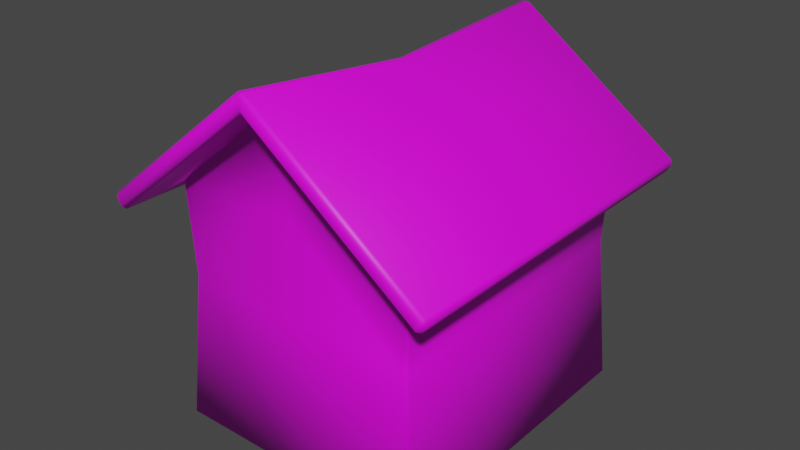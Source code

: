 # Source: house_01.blend  (saved by Blender 3.2.14; exported with 4.5.12 LTS)
import bpy
from mathutils import Matrix  # noqa: F401  (used for matrix-valued properties, if any)

bpy.ops.wm.read_factory_settings(use_empty=True)
scene = bpy.context.scene
scene.name = 'Scene'

# ---- collections
col_collection = bpy.data.collections.new('Collection'); scene.collection.children.link(col_collection)
col_collection_1 = bpy.data.collections.new('Collection')  # instanced only; not linked into the scene

# ---- images (referenced by path relative to the original .blend; pixels are not part of the script)
import os
ASSET_DIR = os.environ.get("B2B_ASSET_DIR", "")  # directory of the original .blend (textures are referenced by path, not embedded)
HERE = os.path.dirname(os.path.abspath(__file__))  # packed textures are extracted next to this script under _unpacked/

def load_image(name, relpath, width, height, colorspace="sRGB"):
    """Load a texture the original file referenced (path relative to the .blend, or extracted next to this script)."""
    p = next((c for c in (os.path.join(HERE, relpath), os.path.join(ASSET_DIR, relpath)) if relpath and os.path.exists(c)), "")
    if p:
        img = bpy.data.images.load(p, check_existing=True)
        img.name = name
    else:  # same state as the original file: an image datablock whose file is absent (Cycles renders it pink)
        img = bpy.data.images.new(name, width, height)
        img.source = "FILE"
        img.filepath = "//" + (relpath or name)
    img.colorspace_settings.name = colorspace
    return img
img_house_base_tex_png = load_image('House_Base_Tex.png', 'House_Base_Tex.png', 1024, 1024, 'sRGB')
img_house_roof_tex_png = load_image('House_Roof_Tex.png', 'House_Roof_Tex.png', 1024, 1024, 'sRGB')

# ---- materials (node trees are filled in below, after node groups)
mat_house_base = bpy.data.materials.new('House_Base')
mat_house_base.use_transparent_shadow = False
mat_house_roof = bpy.data.materials.new('House_Roof')
mat_house_roof.use_transparent_shadow = False

# ---- material node trees
mat_house_base.use_nodes = True; mat_house_base.node_tree.nodes.clear()
_N = mat_house_base.node_tree.nodes; _L = mat_house_base.node_tree.links
n0 = _N.new('ShaderNodeOutputMaterial'); n0.name = 'Material Output'; n0.location = (300, 300)
n1 = _N.new('ShaderNodeBsdfPrincipled'); n1.name = 'Principled BSDF'; n1.location = (10, 300)
n1.distribution = 'GGX'
n1.subsurface_method = 'RANDOM_WALK_SKIN'
n1.inputs[3].default_value = 1.45
n1.inputs[27].default_value = (0.0, 0.0, 0.0, 1.0)
n1.inputs[28].default_value = 1.0
n2 = _N.new('ShaderNodeTexImage'); n2.name = 'Image Texture'; n2.location = (-280, 280)
n2.image = img_house_base_tex_png
_L.new(n1.outputs[0], n0.inputs[0])
_L.new(n2.outputs[0], n1.inputs[0])
n0.is_active_output = True
mat_house_roof.use_nodes = True; mat_house_roof.node_tree.nodes.clear()
_N = mat_house_roof.node_tree.nodes; _L = mat_house_roof.node_tree.links
n0 = _N.new('ShaderNodeOutputMaterial'); n0.name = 'Material Output'; n0.location = (300, 300)
n1 = _N.new('ShaderNodeBsdfPrincipled'); n1.name = 'Principled BSDF'; n1.location = (10, 300)
n1.distribution = 'GGX'
n1.subsurface_method = 'RANDOM_WALK_SKIN'
n1.inputs[3].default_value = 1.45
n1.inputs[27].default_value = (0.0, 0.0, 0.0, 1.0)
n1.inputs[28].default_value = 1.0
n2 = _N.new('ShaderNodeTexImage'); n2.name = 'Image Texture'; n2.location = (-280, 280)
n2.image = img_house_roof_tex_png
_L.new(n1.outputs[0], n0.inputs[0])
_L.new(n2.outputs[0], n1.inputs[0])
n0.is_active_output = True

# ---- world
world_world = bpy.data.worlds.new('World'); scene.world = world_world
world_world.use_nodes = True; world_world.node_tree.nodes.clear()
_N = world_world.node_tree.nodes; _L = world_world.node_tree.links
n0 = _N.new('ShaderNodeOutputWorld'); n0.name = 'World Output'; n0.location = (300, 300)
n1 = _N.new('ShaderNodeBackground'); n1.name = 'Background'; n1.location = (10, 300)
n1.inputs[0].default_value = (0.05088, 0.05088, 0.05088, 1.0)
_L.new(n1.outputs[0], n0.inputs[0])
n0.is_active_output = True
world_world.color = (0.05088, 0.05088, 0.05088)
world_world.use_sun_shadow = False
world_world.sun_shadow_jitter_overblur = 0.0

# ---- meshes
me_cube_001 = bpy.data.meshes.new('Cube.001')
me_cube_001.from_pydata([(0.0, 1.142, 2.49), (0.0, -1.085, 2.581), (0.02375, 0.0, 2.549), (-0.02375, 0.0, 2.549), (1.257, 0.0, 1.703), (1.248, 0.0, 1.744), (-1.257, 0.0, 1.703), (-1.248, 0.0, 1.744), (1.182, 0.0, 1.637), (1.223, 0.0, 1.644), (-1.182, 0.0, 1.637), (-1.223, 0.0, 1.644), (-0.9711, -1.136, 0.003789), (-1.0, -1.107, 0.003789), (-0.9486, -1.056, 1.795), (-0.9206, -1.085, 1.814), (-0.967, -1.103, 1.782), (-1.0, 1.164, 0.003789), (-0.9711, 1.193, 0.003789), (-0.9206, 1.142, 1.814), (-0.9486, 1.113, 1.795), (-0.967, 1.16, 1.782), (1.0, -1.107, 0.003789), (0.9711, -1.136, 0.003789), (0.9206, -1.085, 1.814), (0.9486, -1.056, 1.795), (0.967, -1.103, 1.782), (0.9711, 1.193, 0.003789), (1.0, 1.164, 0.003789), (0.9486, 1.113, 1.795), (0.9206, 1.142, 1.814), (0.967, 1.16, 1.782), (-0.918, -1.041, 1.117), (-0.8891, -1.07, 1.117), (-0.918, 1.098, 1.117), (-0.8891, 1.126, 1.117), (0.8891, 1.126, 1.117), (0.918, 1.098, 1.117), (0.918, -1.041, 1.117), (0.8891, -1.07, 1.117), (-1.273, -1.329, 1.613), (-1.231, -1.331, 1.606), (-1.249, -1.358, 1.63), (-1.223, 1.373, 1.644), (-1.2, 1.402, 1.661), (-1.182, 1.375, 1.637), (0.0, 1.375, 2.491), (0.0, 1.402, 2.526), (1.2, 1.402, 1.661), (1.223, 1.373, 1.644), (1.182, 1.375, 1.637), (1.223, -1.316, 1.644), (1.2, -1.345, 1.661), (1.182, -1.318, 1.637), (0.0, -1.373, 2.583), (0.0, -1.399, 2.618), (-1.233, 1.402, 1.719), (-1.257, 1.373, 1.703), (-1.248, 1.373, 1.744), (-1.306, -1.329, 1.672), (-1.283, -1.358, 1.688), (-1.297, -1.329, 1.713), (0.0, 1.402, 2.604), (-0.02375, 1.373, 2.623), (0.02375, 1.373, 2.623), (1.233, 1.402, 1.719), (1.248, 1.373, 1.744), (1.257, 1.373, 1.703), (1.257, -1.316, 1.703), (1.248, -1.316, 1.744), (1.233, -1.345, 1.719), (0.0, -1.399, 2.696), (0.02375, -1.371, 2.714), (-0.02375, -1.371, 2.714), (0.0, 1.193, 0.003789), (0.0, 1.126, 1.117), (0.0, -1.136, 0.003789), (0.0, -1.07, 1.117), (0.0, 1.134, 1.803), (0.0, -1.077, 1.849)], [], [(16, 15, 1, 54, 41), (0, 19, 21, 45, 46), (1, 24, 26, 53, 54), (32, 14, 20, 34), (76, 77, 33, 12), (1, 79, 24), (26, 25, 29, 31, 50, 8, 53), (0, 78, 19), (17, 18, 74, 27, 28, 22, 23, 76, 12, 13), (37, 29, 25, 38), (31, 30, 0, 46, 50), (11, 40, 59, 6), (28, 37, 38, 22), (21, 20, 14, 16, 41, 10, 45), (74, 75, 36, 27), (9, 49, 67, 4), (48, 47, 62, 65), (63, 3, 2, 64), (2, 72, 69, 5), (7, 3, 63, 58), (55, 52, 70, 71), (42, 55, 71, 60), (47, 44, 56, 62), (14, 15, 16), (19, 20, 21), (24, 25, 26), (29, 30, 31), (40, 41, 42), (43, 44, 45), (48, 49, 50), (51, 52, 53), (56, 57, 58), (59, 60, 61), (62, 63, 64), (65, 66, 67), (68, 69, 70), (71, 72, 73), (33, 15, 14, 32), (35, 18, 17, 34), (37, 28, 27, 36), (39, 23, 22, 38), (12, 33, 32, 13), (19, 35, 34, 20), (29, 37, 36, 30), (24, 39, 38, 25), (11, 43, 45, 10), (47, 48, 50, 46), (9, 51, 53, 8), (55, 42, 41, 54), (44, 47, 46, 45), (52, 55, 54, 53), (43, 57, 56, 44), (7, 58, 57, 6), (64, 66, 65, 62), (5, 69, 68, 4), (73, 61, 60, 71), (58, 63, 62, 56), (69, 72, 71, 70), (3, 73, 72, 2), (67, 49, 48, 65), (51, 68, 70, 52), (42, 60, 59, 40), (13, 32, 34, 17), (66, 5, 4, 67), (61, 7, 6, 59), (49, 9, 8, 50), (40, 11, 10, 41), (61, 73, 3, 7), (64, 2, 5, 66), (51, 9, 4, 68), (43, 11, 6, 57), (18, 35, 75, 74), (23, 39, 77, 76), (30, 78, 0), (36, 75, 78, 30), (35, 19, 78, 75), (15, 79, 1), (33, 77, 79, 15), (39, 24, 79, 77)])
me_cube_001.polygons.foreach_set('use_smooth', [True] * 79)
me_cube_001.polygons.foreach_set('material_index', [1, 1, 1, 0, 0, 0, 1, 0, 0, 0, 1, 1, 0, 1, 0, 1, 1, 1, 1, 1, 1, 1, 1, 1, 1, 1, 1, 1, 1, 1, 1, 1, 1, 1, 1, 1, 1, 0, 0, 0, 0, 0, 0, 0, 0, 1, 1, 1, 1, 1, 1, 1, 1, 1, 1, 1, 1, 1, 1, 1, 1, 1, 0, 1, 1, 1, 1, 1, 1, 1, 1, 0, 0, 0, 0, 0, 0, 0, 0])
_uv = me_cube_001.uv_layers.new(name='UVMap')
_uv.uv.foreach_set('vector', [0.8047, 0.03798, 0.8061, 0.04226, 0.8045, 0.128, 0.7838, 0.1279, 0.7883, 0.0143, 0.9628, 0.1285, 0.9643, 0.0462, 0.9657, 0.0422, 0.9814, 0.02407, 0.9797, 0.1285, 0.8045, 0.128, 0.8054, 0.214, 0.8041, 0.2182, 0.7884, 0.2374, 0.7838, 0.1279, 0.8777, 0.4606, 0.9966, 0.4594, 0.9998, 0.8376, 0.8815, 0.836, 0.5382, 0.4491, 0.5388, 0.2549, 0.6935, 0.2564, 0.7067, 0.45, 0.5427, 0.0001664, 0.5406, 0.1274, 0.3804, 0.1304, 0.8041, 0.2182, 0.8076, 0.2166, 0.9617, 0.2143, 0.9653, 0.2159, 0.9814, 0.2347, 0.8828, 0.2355, 0.7884, 0.2374, 0.1867, 0.8554, 0.1841, 0.7283, 0.3554, 0.7264, 0.3346, 0.4126, 0.3281, 0.4165, 0.1741, 0.4017, 0.005129, 0.3999, 0.0001664, 0.3948, 0.02117, 0.004839, 0.02645, 0.0001664, 0.1936, 0.01019, 0.3581, 0.0214, 0.3626, 0.02663, 0.5591, 0.4606, 0.678, 0.4594, 0.6812, 0.8376, 0.5629, 0.836, 0.9653, 0.2159, 0.9638, 0.2116, 0.9628, 0.1285, 0.9797, 0.1285, 0.9814, 0.2347, 0.3138, 0.07053, 0.6799, 0.02923, 0.6736, 0.04619, 0.3225, 0.09001, 0.3629, 0.4573, 0.5591, 0.4606, 0.5629, 0.836, 0.3714, 0.8506, 0.9657, 0.0422, 0.9623, 0.04371, 0.8083, 0.0397, 0.8047, 0.03798, 0.7883, 0.0143, 0.8841, 0.02166, 0.9814, 0.02407, 0.1741, 0.4017, 0.181, 0.6019, 0.01857, 0.6044, 0.005129, 0.3999, 0.6935, 0.9357, 0.3192, 0.9733, 0.3257, 0.9562, 0.6849, 0.9162, 0.3076, 0.9672, 0.1898, 0.641, 0.2044, 0.6346, 0.3172, 0.9509, 0.2109, 0.626, 0.4969, 0.5009, 0.5015, 0.5115, 0.2151, 0.6357, 0.5015, 0.5115, 0.7796, 0.3911, 0.9399, 0.68, 0.6798, 0.9046, 0.3276, 0.1018, 0.4969, 0.5009, 0.2109, 0.626, 0.05824, 0.3347, 0.7994, 0.3771, 0.9675, 0.681, 0.9491, 0.6771, 0.7858, 0.3829, 0.6916, 0.03529, 0.7994, 0.3771, 0.7858, 0.3829, 0.6819, 0.05153, 0.1898, 0.641, 0.03079, 0.3338, 0.04904, 0.3376, 0.2044, 0.6346, 0.8083, 0.0397, 0.8061, 0.04226, 0.8047, 0.03798, 0.9643, 0.0462, 0.9623, 0.04371, 0.9657, 0.0422, 0.8054, 0.214, 0.8076, 0.2166, 0.8041, 0.2182, 0.9617, 0.2143, 0.9638, 0.2116, 0.9653, 0.2159, 0.6799, 0.02923, 0.6955, 0.01514, 0.6916, 0.03529, 0.03403, 0.3213, 0.03079, 0.3338, 0.01399, 0.3237, 0.3076, 0.9672, 0.3192, 0.9733, 0.3036, 0.9866, 0.9642, 0.6936, 0.9675, 0.681, 0.9844, 0.6913, 0.04904, 0.3376, 0.05082, 0.3279, 0.05824, 0.3347, 0.6736, 0.04619, 0.6819, 0.05153, 0.6735, 0.05626, 0.2044, 0.6346, 0.2109, 0.626, 0.2151, 0.6357, 0.3172, 0.9509, 0.3256, 0.946, 0.3257, 0.9562, 0.9474, 0.6869, 0.9399, 0.68, 0.9491, 0.6771, 0.7858, 0.3829, 0.7796, 0.3911, 0.7757, 0.3818, 0.8777, 0.4535, 0.9998, 0.4522, 0.9966, 0.4594, 0.8777, 0.4606, 0.3453, 0.5967, 0.3281, 0.4165, 0.3346, 0.4126, 0.3529, 0.5961, 0.5591, 0.4606, 0.3629, 0.4573, 0.3631, 0.4503, 0.5591, 0.4535, 0.3817, 0.2534, 0.3701, 0.45, 0.3629, 0.4496, 0.3745, 0.2532, 0.6817, 0.4503, 0.8777, 0.4535, 0.8777, 0.4606, 0.6816, 0.4573, 0.3554, 0.7264, 0.3453, 0.5967, 0.3529, 0.5961, 0.3626, 0.7223, 0.678, 0.4594, 0.5591, 0.4606, 0.5591, 0.4535, 0.6812, 0.4522, 0.3804, 0.1304, 0.3817, 0.2534, 0.3745, 0.2532, 0.3734, 0.1338, 0.3138, 0.07053, 0.03403, 0.3213, 0.01399, 0.3237, 0.3081, 0.05871, 0.1898, 0.641, 0.3076, 0.9672, 0.3036, 0.9866, 0.1804, 0.6451, 0.6935, 0.9357, 0.9642, 0.6936, 0.9844, 0.6913, 0.6991, 0.9482, 0.7994, 0.3771, 0.6916, 0.03529, 0.6955, 0.01514, 0.8082, 0.3734, 0.03079, 0.3338, 0.1898, 0.641, 0.1804, 0.6451, 0.01399, 0.3237, 0.9675, 0.681, 0.7994, 0.3771, 0.8082, 0.3734, 0.9844, 0.6913, 0.03403, 0.3213, 0.05082, 0.3279, 0.04904, 0.3376, 0.03079, 0.3338, 0.3276, 0.1018, 0.05824, 0.3347, 0.05082, 0.3279, 0.3225, 0.09001, 0.2151, 0.6357, 0.3256, 0.946, 0.3172, 0.9509, 0.2044, 0.6346, 0.6798, 0.9046, 0.9399, 0.68, 0.9474, 0.6869, 0.6849, 0.9162, 0.7757, 0.3818, 0.6735, 0.05626, 0.6819, 0.05153, 0.7858, 0.3829, 0.05824, 0.3347, 0.2109, 0.626, 0.2044, 0.6346, 0.04904, 0.3376, 0.9399, 0.68, 0.7796, 0.3911, 0.7858, 0.3829, 0.9491, 0.6771, 0.4969, 0.5009, 0.7757, 0.3818, 0.7796, 0.3911, 0.5015, 0.5115, 0.3257, 0.9562, 0.3192, 0.9733, 0.3076, 0.9672, 0.3172, 0.9509, 0.9642, 0.6936, 0.9474, 0.6869, 0.9491, 0.6771, 0.9675, 0.681, 0.6916, 0.03529, 0.6819, 0.05153, 0.6736, 0.04619, 0.6799, 0.02923, 0.6816, 0.4573, 0.8777, 0.4606, 0.8815, 0.836, 0.69, 0.8506, 0.3256, 0.946, 0.6798, 0.9046, 0.6849, 0.9162, 0.3257, 0.9562, 0.6735, 0.05626, 0.3276, 0.1018, 0.3225, 0.09001, 0.6736, 0.04619, 0.3192, 0.9733, 0.6935, 0.9357, 0.6991, 0.9482, 0.3036, 0.9866, 0.6799, 0.02923, 0.3138, 0.07053, 0.3081, 0.05871, 0.6955, 0.01514, 0.6735, 0.05626, 0.7757, 0.3818, 0.4969, 0.5009, 0.3276, 0.1018, 0.2151, 0.6357, 0.5015, 0.5115, 0.6798, 0.9046, 0.3256, 0.946, 0.9642, 0.6936, 0.6935, 0.9357, 0.6849, 0.9162, 0.9474, 0.6869, 0.03403, 0.3213, 0.3138, 0.07053, 0.3225, 0.09001, 0.05082, 0.3279, 0.3281, 0.4165, 0.3453, 0.5967, 0.181, 0.6019, 0.1741, 0.4017, 0.3701, 0.45, 0.3817, 0.2534, 0.5388, 0.2549, 0.5382, 0.4491, 0.01449, 0.733, 0.1841, 0.7283, 0.1867, 0.8554, 0.01857, 0.6044, 0.181, 0.6019, 0.1841, 0.7283, 0.01449, 0.733, 0.3453, 0.5967, 0.3554, 0.7264, 0.1841, 0.7283, 0.181, 0.6019, 0.7005, 0.1357, 0.5406, 0.1274, 0.5427, 0.0001664, 0.6935, 0.2564, 0.5388, 0.2549, 0.5406, 0.1274, 0.7005, 0.1357, 0.3817, 0.2534, 0.3804, 0.1304, 0.5406, 0.1274, 0.5388, 0.2549])
me_cube_001.materials.append(mat_house_base)
me_cube_001.materials.append(mat_house_roof)
me_cube_001.update()

# ---- objects
ob_islandinsertref = bpy.data.objects.new('IslandInsertRef', None)
ob_housebase = bpy.data.objects.new('HouseBase', me_cube_001)

# ---- transforms, parenting, visibility, modifiers, constraints
ob_islandinsertref.location = (0.0, 0.0, 0.0)
ob_islandinsertref.hide_render = True
ob_islandinsertref.instance_type = 'COLLECTION'
ob_housebase.location = (0.0, 0.0, 0.0)
ob_islandinsertref.instance_collection = col_collection

# ---- collection membership
col_collection.objects.link(ob_islandinsertref)
col_collection.objects.link(ob_housebase)

# ---- scene / render settings (as saved in the file)
scene.frame_start = 1; scene.frame_end = 250; scene.frame_set(1)
scene.render.engine = 'BLENDER_EEVEE_NEXT'
scene.cycles.sampling_pattern = 'TABULATED_SOBOL'
scene.cycles.use_light_tree = False
scene.view_settings.view_transform = 'Filmic'
bpy.context.view_layer.update()

# ---- added for rendering (the .blend has no active camera and no usable light): camera, sun
cam_auto = bpy.data.cameras.new('AutoCamera')
cam_auto.lens = 50.0
cam_auto.sensor_width = 36.0
cam_auto.clip_end = 1000.0
ob_auto_camera = bpy.data.objects.new('AutoCamera', cam_auto)
scene.collection.objects.link(ob_auto_camera)
ob_auto_camera.location = (4.29185, -5.17856, 4.81224)
ob_auto_camera.rotation_euler = (1.09748, -7.21219e-08, 0.694738)
scene.camera = ob_auto_camera
light_auto_sun = bpy.data.lights.new('AutoSun', 'SUN')
light_auto_sun.energy = 3.0
light_auto_sun.angle = 0.0523599
ob_auto_sun = bpy.data.objects.new('AutoSun', light_auto_sun)
scene.collection.objects.link(ob_auto_sun)
ob_auto_sun.rotation_euler = (0.872665, 0.174533, 0.523599)
bpy.context.view_layer.update()
